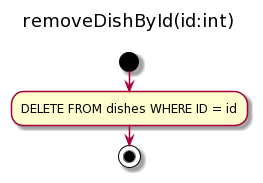

The diagram above was rendered by PlantUML. Its source (embedded in the PNG):
@startuml
title removeDishById(id:int) \n
start
:DELETE FROM dishes WHERE ID = id;
stop
@enduml